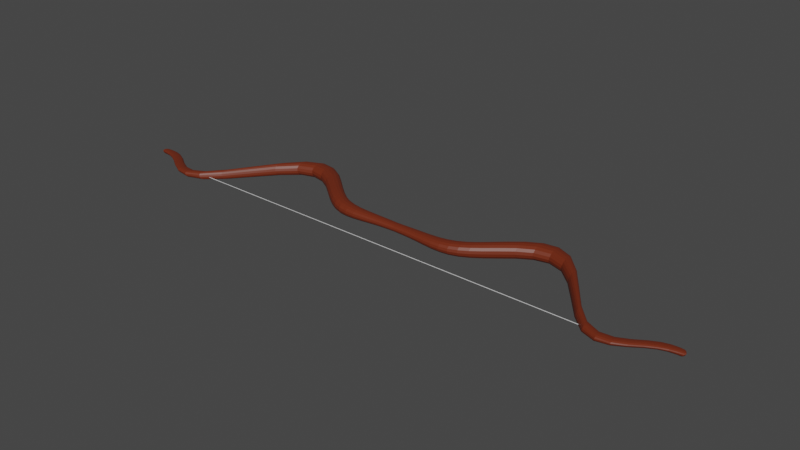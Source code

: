 # Source: bow.blend  (saved by Blender 2.82.7; exported with 4.5.12 LTS)
import bpy
from mathutils import Matrix  # noqa: F401  (used for matrix-valued properties, if any)

bpy.ops.wm.read_factory_settings(use_empty=True)
scene = bpy.context.scene
scene.name = 'Scene'

# ---- collections
col_collection = bpy.data.collections.new('Collection'); scene.collection.children.link(col_collection)

# ---- materials (node trees are filled in below, after node groups)
mat_wood = bpy.data.materials.new('wood')
mat_wood.use_transparent_shadow = False
mat_string = bpy.data.materials.new('string')
mat_string.use_transparent_shadow = False

# ---- material node trees
mat_wood.use_nodes = True; mat_wood.node_tree.nodes.clear()
_N = mat_wood.node_tree.nodes; _L = mat_wood.node_tree.links
n0 = _N.new('ShaderNodeOutputMaterial'); n0.name = 'Material Output'; n0.location = (300, 300)
n1 = _N.new('ShaderNodeBsdfPrincipled'); n1.name = 'Principled BSDF'; n1.location = (10, 300)
n1.distribution = 'GGX'
n1.subsurface_method = 'BURLEY'
n1.inputs[0].default_value = (0.1574, 0.02257, 0.005663, 1.0)
n1.inputs[3].default_value = 1.45
n1.inputs[27].default_value = (0.0, 0.0, 0.0, 1.0)
n1.inputs[28].default_value = 1.0
_L.new(n1.outputs[0], n0.inputs[0])
n0.is_active_output = True
mat_string.use_nodes = True; mat_string.node_tree.nodes.clear()
_N = mat_string.node_tree.nodes; _L = mat_string.node_tree.links
n0 = _N.new('ShaderNodeOutputMaterial'); n0.name = 'Material Output'; n0.location = (300, 300)
n1 = _N.new('ShaderNodeBsdfPrincipled'); n1.name = 'Principled BSDF'; n1.location = (10, 300)
n1.distribution = 'GGX'
n1.subsurface_method = 'BURLEY'
n1.inputs[0].default_value = (0.06681, 0.06681, 0.06681, 1.0)
n1.inputs[3].default_value = 1.45
n1.inputs[27].default_value = (0.0, 0.0, 0.0, 1.0)
n1.inputs[28].default_value = 1.0
_L.new(n1.outputs[0], n0.inputs[0])
n0.is_active_output = True

# ---- world
world_world = bpy.data.worlds.new('World'); scene.world = world_world
world_world.use_nodes = True; world_world.node_tree.nodes.clear()
_N = world_world.node_tree.nodes; _L = world_world.node_tree.links
n0 = _N.new('ShaderNodeOutputWorld'); n0.name = 'World Output'; n0.location = (300, 300)
n1 = _N.new('ShaderNodeBackground'); n1.name = 'Background'; n1.location = (10, 300)
n1.inputs[0].default_value = (0.05088, 0.05088, 0.05088, 1.0)
_L.new(n1.outputs[0], n0.inputs[0])
n0.is_active_output = True
world_world.color = (0.05088, 0.05088, 0.05088)
world_world.use_sun_shadow = False
world_world.sun_shadow_jitter_overblur = 0.0

# ---- meshes
me_cube_001 = bpy.data.meshes.new('Cube.001')
me_cube_001.from_pydata([(2.575, 0.5421, -0.9402), (2.625, 0.5421, -0.8929), (2.575, 0.6102, -0.9402), (2.575, 0.6102, -0.8929), (-0.0006643, 0.8005, -0.9509), (-0.0006643, 0.8005, -0.8823), (-0.0006643, 0.7018, -0.9509), (-0.0006643, 0.7018, -0.8823), (0.2249, 0.8067, -0.878), (0.2249, 0.6956, -0.9552), (0.2249, 0.8067, -0.9552), (0.2249, 0.6956, -0.878), (0.8347, 1.054, -0.8448), (0.8347, 0.8476, -0.9884), (0.8347, 1.054, -0.9884), (0.8347, 0.8476, -0.8448), (1.322, 1.47, -0.8507), (1.322, 1.28, -0.9825), (1.322, 1.47, -0.9825), (1.354, 1.28, -0.8507), (1.93, 0.2219, -0.8845), (1.93, 0.1296, -0.9487), (1.93, 0.2219, -0.9487), (1.969, 0.1296, -0.8845), (0.5648, 0.803, -0.9737), (0.5648, 0.6386, -0.8595), (0.5648, 0.803, -0.8595), (0.5648, 0.6386, -0.9737), (2.37, 0.6366, -0.8915), (2.37, 0.5643, -0.9417), (2.37, 0.6366, -0.9417), (2.383, 0.4927, -0.8915)], [], [(30, 28, 3, 2), (2, 3, 1, 0), (30, 2, 0, 29), (8, 5, 7, 11), (9, 11, 7, 6), (27, 25, 11, 9), (26, 8, 11, 25), (4, 10, 9, 6), (4, 5, 8, 10), (16, 12, 15, 19), (17, 19, 15, 13), (24, 14, 13, 27), (24, 26, 12, 14), (21, 23, 19, 17), (20, 16, 19, 23), (14, 18, 17, 13), (14, 12, 16, 18), (28, 20, 23, 31), (29, 31, 23, 21), (18, 22, 21, 17), (18, 16, 20, 22), (10, 8, 26, 24), (10, 24, 27, 9), (12, 26, 25, 15), (13, 15, 25, 27), (0, 1, 31, 29), (3, 28, 31, 1), (22, 30, 29, 21), (22, 20, 28, 30)])
_k = {(2, 3): 0.41569, (0, 2): 0.41569, (1, 3): 0.41569, (0, 1): 0.41569}
me_cube_001.attributes.new('crease_edge', 'FLOAT', 'EDGE').data.foreach_set('value', [_k.get((min(e.vertices), max(e.vertices)), 0.0) for e in me_cube_001.edges])
_uv = me_cube_001.uv_layers.new(name='UVMap')
_uv.uv.foreach_set('vector', [0.3747, 0.4881, 0.6253, 0.4881, 0.6254, 0.4996, 0.3746, 0.4996, 0.3746, 0.4996, 0.6254, 0.4996, 0.6254, 0.7504, 0.3746, 0.7504, 0.3631, 0.4997, 0.3746, 0.4996, 0.3746, 0.7504, 0.3631, 0.7503, 0.7203, 0.4999, 0.7402, 0.5, 0.7402, 0.75, 0.7203, 0.7501, 0.3749, 0.8453, 0.6251, 0.8453, 0.625, 0.8652, 0.375, 0.8652, 0.3749, 0.8332, 0.6251, 0.8332, 0.6251, 0.8453, 0.3749, 0.8453, 0.7082, 0.4999, 0.7203, 0.4999, 0.7203, 0.7501, 0.7082, 0.7501, 0.2598, 0.5, 0.2797, 0.4999, 0.2797, 0.7501, 0.2598, 0.75, 0.375, 0.3848, 0.625, 0.3848, 0.6251, 0.4047, 0.3749, 0.4047, 0.6771, 0.4998, 0.6985, 0.4999, 0.6985, 0.7501, 0.6771, 0.7502, 0.3748, 0.8021, 0.6252, 0.8021, 0.6251, 0.8235, 0.3749, 0.8235, 0.2918, 0.4999, 0.3015, 0.4999, 0.3015, 0.7501, 0.2918, 0.7501, 0.3749, 0.4168, 0.6251, 0.4168, 0.6251, 0.4265, 0.3749, 0.4265, 0.3747, 0.7758, 0.6253, 0.7758, 0.6252, 0.8021, 0.3748, 0.8021, 0.6508, 0.4997, 0.6771, 0.4998, 0.6771, 0.7502, 0.6508, 0.7503, 0.3015, 0.4999, 0.3229, 0.4998, 0.3229, 0.7502, 0.3015, 0.7501, 0.3749, 0.4265, 0.6251, 0.4265, 0.6252, 0.4479, 0.3748, 0.4479, 0.6369, 0.4997, 0.6508, 0.4997, 0.6508, 0.7503, 0.6369, 0.7503, 0.3747, 0.7619, 0.6253, 0.7619, 0.6253, 0.7758, 0.3747, 0.7758, 0.3229, 0.4998, 0.3492, 0.4997, 0.3492, 0.7503, 0.3229, 0.7502, 0.3748, 0.4479, 0.6252, 0.4479, 0.6253, 0.4742, 0.3747, 0.4742, 0.3749, 0.4047, 0.6251, 0.4047, 0.6251, 0.4168, 0.3749, 0.4168, 0.2797, 0.4999, 0.2918, 0.4999, 0.2918, 0.7501, 0.2797, 0.7501, 0.6985, 0.4999, 0.7082, 0.4999, 0.7082, 0.7501, 0.6985, 0.7501, 0.3749, 0.8235, 0.6251, 0.8235, 0.6251, 0.8332, 0.3749, 0.8332, 0.3746, 0.7504, 0.6254, 0.7504, 0.6253, 0.7619, 0.3747, 0.7619, 0.6254, 0.4996, 0.6369, 0.4997, 0.6369, 0.7503, 0.6254, 0.7504, 0.3492, 0.4997, 0.3631, 0.4997, 0.3631, 0.7503, 0.3492, 0.7503, 0.3747, 0.4742, 0.6253, 0.4742, 0.6253, 0.4881, 0.3747, 0.4881])
me_cube_001.materials.append(mat_wood)
me_cube_001.materials.append(mat_string)
me_cube_001.use_remesh_fix_poles = True
me_cube_001.use_remesh_preserve_attributes = False
me_cube_001.use_mirror_vertex_groups = False
me_cube_001.update()
me_cube_002 = bpy.data.meshes.new('Cube.002')
me_cube_002.from_pydata([(-1.376, -0.8079, -0.9328), (-1.376, -0.8079, -0.9304), (-1.376, -0.806, -0.9328), (-1.376, -0.806, -0.9304), (1.395, -0.8079, -0.9328), (1.395, -0.8079, -0.9304), (1.395, -0.806, -0.9328), (1.395, -0.806, -0.9304)], [], [(0, 1, 3, 2), (2, 3, 7, 6), (6, 7, 5, 4), (4, 5, 1, 0), (2, 6, 4, 0), (7, 3, 1, 5)])
_uv = me_cube_002.uv_layers.new(name='UVMap')
_uv.uv.foreach_set('vector', [0.375, 0.0, 0.625, 0.0, 0.625, 0.25, 0.375, 0.25, 0.375, 0.25, 0.625, 0.25, 0.625, 0.5, 0.375, 0.5, 0.375, 0.5, 0.625, 0.5, 0.625, 0.75, 0.375, 0.75, 0.375, 0.75, 0.625, 0.75, 0.625, 1.0, 0.375, 1.0, 0.125, 0.5, 0.375, 0.5, 0.375, 0.75, 0.125, 0.75, 0.625, 0.5, 0.875, 0.5, 0.875, 0.75, 0.625, 0.75])
me_cube_002.materials.append(None)
me_cube_002.use_remesh_fix_poles = True
me_cube_002.use_remesh_preserve_attributes = False
me_cube_002.use_mirror_vertex_groups = False
me_cube_002.update()

# ---- objects
ob_bow = bpy.data.objects.new('bow', me_cube_001)
ob_string = bpy.data.objects.new('string', me_cube_002)

# ---- transforms, parenting, visibility, modifiers, constraints
ob_bow.location = (-0.0004629, -0.5061, 0.7048)
ob_bow.scale = (0.6854, 0.6854, 0.6854)
ob_bow.lineart.crease_threshold = 0.0
_m = ob_bow.modifiers.new('Mirror', 'MIRROR')
_m = ob_bow.modifiers.new('Subdivision', 'SUBSURF')
_m.uv_smooth = 'PRESERVE_CORNERS'
_m.show_only_control_edges = False
ob_string.location = (-0.049, 0.6115, 1.002)
ob_string.lineart.crease_threshold = 0.0

# ---- collection membership
col_collection.objects.link(ob_bow)
col_collection.objects.link(ob_string)

# ---- scene / render settings (as saved in the file)
scene.frame_start = 1; scene.frame_end = 250; scene.frame_set(14)
scene.render.engine = 'BLENDER_EEVEE_NEXT'
scene.cycles.use_denoising = False
scene.cycles.samples = 128
scene.cycles.sampling_pattern = 'TABULATED_SOBOL'
scene.cycles.use_adaptive_sampling = False
scene.cycles.use_light_tree = False
scene.view_settings.view_transform = 'Filmic'
bpy.context.view_layer.update()

# ---- added for rendering (the .blend has no active camera and no usable light): camera, sun
cam_auto = bpy.data.cameras.new('AutoCamera')
cam_auto.lens = 50.0
cam_auto.sensor_width = 36.0
cam_auto.clip_end = 1000.0
ob_auto_camera = bpy.data.objects.new('AutoCamera', cam_auto)
scene.collection.objects.link(ob_auto_camera)
ob_auto_camera.location = (3.43651, -4.08215, 2.82615)
ob_auto_camera.rotation_euler = (1.09748, -7.21219e-08, 0.694738)
scene.camera = ob_auto_camera
light_auto_sun = bpy.data.lights.new('AutoSun', 'SUN')
light_auto_sun.energy = 3.0
light_auto_sun.angle = 0.0523599
ob_auto_sun = bpy.data.objects.new('AutoSun', light_auto_sun)
scene.collection.objects.link(ob_auto_sun)
ob_auto_sun.rotation_euler = (0.872665, 0.174533, 0.523599)
bpy.context.view_layer.update()
